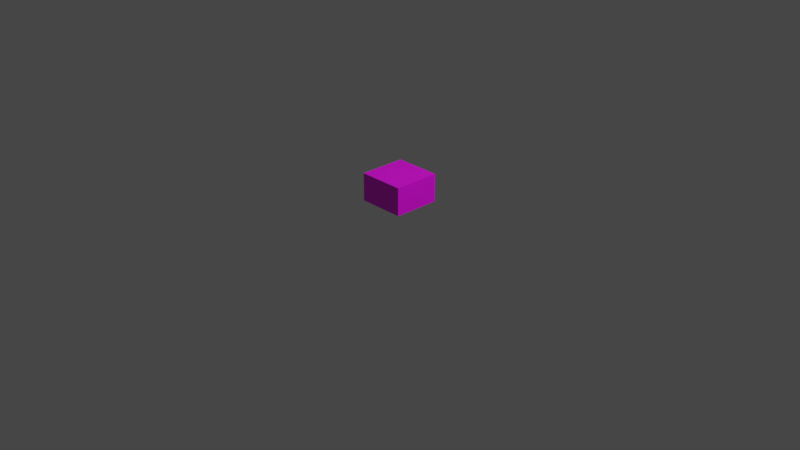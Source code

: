 # Source: buttonoff.blend  (saved by Blender 3.3.6; exported with 4.5.12 LTS)
import bpy
from mathutils import Matrix  # noqa: F401  (used for matrix-valued properties, if any)

bpy.ops.wm.read_factory_settings(use_empty=True)
scene = bpy.context.scene
scene.name = 'Scene'

# ---- collections
col_collection = bpy.data.collections.new('Collection'); scene.collection.children.link(col_collection)

# ---- images (referenced by path relative to the original .blend; pixels are not part of the script)
import os
ASSET_DIR = os.environ.get("B2B_ASSET_DIR", "")  # directory of the original .blend (textures are referenced by path, not embedded)
HERE = os.path.dirname(os.path.abspath(__file__))  # packed textures are extracted next to this script under _unpacked/

def load_image(name, relpath, width, height, colorspace="sRGB"):
    """Load a texture the original file referenced (path relative to the .blend, or extracted next to this script)."""
    p = next((c for c in (os.path.join(HERE, relpath), os.path.join(ASSET_DIR, relpath)) if relpath and os.path.exists(c)), "")
    if p:
        img = bpy.data.images.load(p, check_existing=True)
        img.name = name
    else:  # same state as the original file: an image datablock whose file is absent (Cycles renders it pink)
        img = bpy.data.images.new(name, width, height)
        img.source = "FILE"
        img.filepath = "//" + (relpath or name)
    img.colorspace_settings.name = colorspace
    return img
img_buttonpoly_png = load_image('buttonpoly.png', 'buttonpoly.png', 1024, 1024, 'sRGB')

# ---- materials (node trees are filled in below, after node groups)
mat_material = bpy.data.materials.new('Material')
mat_material.alpha_threshold = 0.0
mat_material.use_transparent_shadow = False
mat_material.roughness = 0.5
mat_material.line_color = (0.0, 0.0, 0.0, 1.0)
mat_material_001 = bpy.data.materials.new('Material.001')
mat_material_001.use_transparent_shadow = False

# ---- material node trees
mat_material.use_nodes = True; mat_material.node_tree.nodes.clear()
_N = mat_material.node_tree.nodes; _L = mat_material.node_tree.links
n0 = _N.new('ShaderNodeOutputMaterial'); n0.name = 'Material Output'; n0.location = (300, 300)
n1 = _N.new('ShaderNodeBsdfPrincipled'); n1.name = 'Principled BSDF'; n1.location = (10, 300)
n1.distribution = 'GGX'
n1.subsurface_method = 'RANDOM_WALK_SKIN'
n1.inputs[3].default_value = 1.45
n1.inputs[27].default_value = (0.0, 0.0, 0.0, 1.0)
n1.inputs[28].default_value = 1.0
_L.new(n1.outputs[0], n0.inputs[0])
n0.is_active_output = True
mat_material_001.use_nodes = True; mat_material_001.node_tree.nodes.clear()
_N = mat_material_001.node_tree.nodes; _L = mat_material_001.node_tree.links
n0 = _N.new('ShaderNodeBsdfPrincipled'); n0.name = 'Principled BSDF'; n0.location = (10, 300)
n0.distribution = 'GGX'
n0.subsurface_method = 'RANDOM_WALK_SKIN'
n0.inputs[3].default_value = 1.45
n0.inputs[27].default_value = (0.0, 0.0, 0.0, 1.0)
n0.inputs[28].default_value = 1.0
n1 = _N.new('ShaderNodeOutputMaterial'); n1.name = 'Material Output'; n1.location = (300, 300)
n2 = _N.new('ShaderNodeTexImage'); n2.name = 'Image Texture'; n2.location = (-317, 272)
n2.image = img_buttonpoly_png
n2.interpolation = 'Closest'
_L.new(n0.outputs[0], n1.inputs[0])
_L.new(n2.outputs[0], n0.inputs[0])
n1.is_active_output = True

# ---- world
world_world = bpy.data.worlds.new('World'); scene.world = world_world
world_world.use_nodes = True; world_world.node_tree.nodes.clear()
_N = world_world.node_tree.nodes; _L = world_world.node_tree.links
n0 = _N.new('ShaderNodeOutputWorld'); n0.name = 'World Output'; n0.location = (300, 300)
n1 = _N.new('ShaderNodeBackground'); n1.name = 'Background'; n1.location = (10, 300)
n1.inputs[0].default_value = (0.05088, 0.05088, 0.05088, 1.0)
_L.new(n1.outputs[0], n0.inputs[0])
n0.is_active_output = True
world_world.color = (0.05088, 0.05088, 0.05088)
world_world.use_sun_shadow = False
world_world.sun_shadow_jitter_overblur = 0.0

# ---- cameras
cam_camera = bpy.data.cameras.new('Camera')
cam_camera.clip_end = 100.0
cam_camera.ortho_scale = 7.314

# ---- lights
light_light = bpy.data.lights.new('Light', 'POINT')
light_light.transmission_factor = 0.0
light_light.energy = 1000.0
light_light.shadow_soft_size = 0.1
light_light.shadow_maximum_resolution = 0.006
light_light.use_absolute_resolution = True

# ---- meshes
me_cube = bpy.data.meshes.new('Cube')
me_cube.from_pydata([(1.0, 1.0, 1.0), (1.0, 1.0, -1.0), (1.0, -1.0, 1.0), (1.0, -1.0, -1.0), (-1.0, 1.0, 1.0), (-1.0, 1.0, -1.0), (-1.0, -1.0, 1.0), (-1.0, -1.0, -1.0)], [], [(0, 4, 6, 2), (3, 2, 6, 7), (7, 6, 4, 5), (5, 1, 3, 7), (1, 0, 2, 3), (5, 4, 0, 1)])
me_cube.polygons.foreach_set('material_index', [1, 1, 1, 1, 1, 1])
_uv = me_cube.uv_layers.new(name='UVMap')
_uv.uv.foreach_set('vector', [0.625, 0.5, 0.875, 0.5, 0.875, 0.75, 0.625, 0.75, 0.375, 0.75, 0.625, 0.75, 0.625, 1.0, 0.375, 1.0, 0.375, 0.0, 0.625, 0.0, 0.625, 0.25, 0.375, 0.25, 0.125, 0.5, 0.375, 0.5, 0.375, 0.75, 0.125, 0.75, 0.375, 0.5, 0.625, 0.5, 0.625, 0.75, 0.375, 0.75, 0.375, 0.25, 0.625, 0.25, 0.625, 0.5, 0.375, 0.5])
me_cube.materials.append(mat_material)
me_cube.materials.append(mat_material_001)
me_cube.use_mirror_vertex_groups = False
me_cube.update()

# ---- objects
ob_cube = bpy.data.objects.new('Cube', me_cube)
ob_light = bpy.data.objects.new('Light', light_light)
ob_camera = bpy.data.objects.new('Camera', cam_camera)

# ---- transforms, parenting, visibility, modifiers, constraints
ob_cube.location = (0.0, 0.0, 0.35)
ob_cube.scale = (0.25, 0.25, 0.15)
ob_cube.lock_rotations_4d = False
ob_cube.empty_display_type = 'ARROWS'
ob_cube.lineart.crease_threshold = 0.0
ob_light.location = (4.076, 1.005, 5.904)
ob_light.rotation_euler = (0.6503, 0.05522, 1.866)
ob_light.lock_rotations_4d = False
ob_light.empty_display_type = 'ARROWS'
ob_light.color = (0.0, 0.0, 0.0, 0.0)
ob_light.lineart.crease_threshold = 0.0
ob_camera.location = (7.359, -6.926, 4.958)
ob_camera.rotation_euler = (1.109, 0.0, 0.8149)
ob_camera.lock_rotations_4d = False
ob_camera.empty_display_type = 'ARROWS'
ob_camera.color = (0.0, 0.0, 0.0, 0.0)
ob_camera.display_type = 'WIRE'
ob_camera.lineart.crease_threshold = 0.0

# ---- collection membership
col_collection.objects.link(ob_cube)
col_collection.objects.link(ob_light)
col_collection.objects.link(ob_camera)

# ---- scene / render settings (as saved in the file)
scene.camera = ob_camera
scene.frame_start = 1; scene.frame_end = 250; scene.frame_set(1)
scene.render.engine = 'BLENDER_EEVEE_NEXT'
scene.cycles.sampling_pattern = 'TABULATED_SOBOL'
scene.cycles.use_light_tree = False
scene.view_settings.view_transform = 'Filmic'
bpy.context.view_layer.update()
